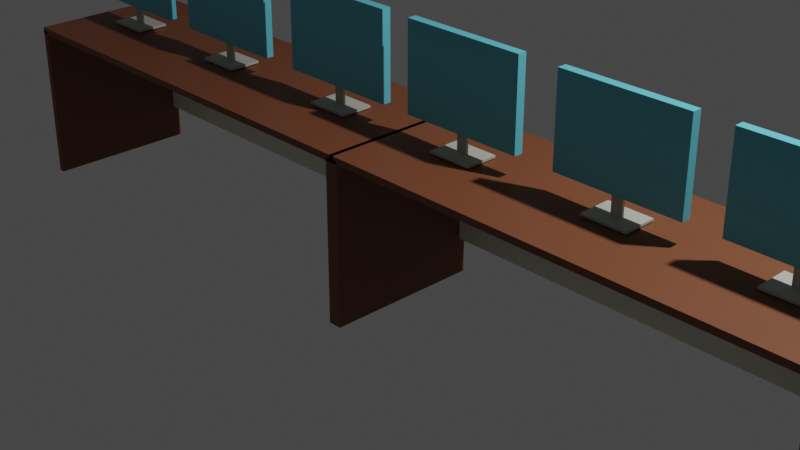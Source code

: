 # Source: computer_table2.blend  (saved by Blender 3.3.6; exported with 4.5.12 LTS)
import bpy
from mathutils import Matrix  # noqa: F401  (used for matrix-valued properties, if any)

bpy.ops.wm.read_factory_settings(use_empty=True)
scene = bpy.context.scene
scene.name = 'Scene'

# ---- collections
col_collection = bpy.data.collections.new('Collection'); scene.collection.children.link(col_collection)

# ---- materials (node trees are filled in below, after node groups)
mat_material_001 = bpy.data.materials.new('Material.001')
mat_material_001.use_transparent_shadow = False
mat_material_002 = bpy.data.materials.new('Material.002')
mat_material_002.use_transparent_shadow = False
mat_material_003 = bpy.data.materials.new('Material.003')
mat_material_003.use_transparent_shadow = False
mat_material = bpy.data.materials.new('Material')
mat_material.alpha_threshold = 0.0
mat_material.use_transparent_shadow = False
mat_material.roughness = 0.5
mat_material.line_color = (0.0, 0.0, 0.0, 1.0)
mat_material_004 = bpy.data.materials.new('Material.004')
mat_material_004.use_transparent_shadow = False
mat_material_005 = bpy.data.materials.new('Material.005')
mat_material_005.use_transparent_shadow = False
mat_material_006 = bpy.data.materials.new('Material.006')
mat_material_006.use_transparent_shadow = False
mat_material_007 = bpy.data.materials.new('Material.007')
mat_material_007.use_transparent_shadow = False
mat_material_008 = bpy.data.materials.new('Material.008')
mat_material_008.alpha_threshold = 0.0
mat_material_008.use_transparent_shadow = False
mat_material_008.roughness = 0.5
mat_material_008.line_color = (0.0, 0.0, 0.0, 1.0)
mat_material_009 = bpy.data.materials.new('Material.009')
mat_material_009.use_transparent_shadow = False
mat_material_010 = bpy.data.materials.new('Material.010')
mat_material_010.use_transparent_shadow = False
mat_material_011 = bpy.data.materials.new('Material.011')
mat_material_011.alpha_threshold = 0.0
mat_material_011.use_transparent_shadow = False
mat_material_011.roughness = 0.5
mat_material_011.line_color = (0.0, 0.0, 0.0, 1.0)
mat_material_012 = bpy.data.materials.new('Material.012')
mat_material_012.use_transparent_shadow = False
mat_material_013 = bpy.data.materials.new('Material.013')
mat_material_013.use_transparent_shadow = False
mat_material_014 = bpy.data.materials.new('Material.014')
mat_material_014.alpha_threshold = 0.0
mat_material_014.use_transparent_shadow = False
mat_material_014.roughness = 0.5
mat_material_014.line_color = (0.0, 0.0, 0.0, 1.0)
mat_material_015 = bpy.data.materials.new('Material.015')
mat_material_015.use_transparent_shadow = False
mat_material_016 = bpy.data.materials.new('Material.016')
mat_material_016.use_transparent_shadow = False

# ---- material node trees
mat_material_001.use_nodes = True; mat_material_001.node_tree.nodes.clear()
_N = mat_material_001.node_tree.nodes; _L = mat_material_001.node_tree.links
n0 = _N.new('ShaderNodeBsdfPrincipled'); n0.name = 'Principled BSDF'; n0.location = (101, 431)
n0.distribution = 'GGX'
n0.subsurface_method = 'RANDOM_WALK_SKIN'
n0.inputs[0].default_value = (0.2019, 0.06558, 0.02801, 1.0)
n0.inputs[3].default_value = 1.45
n0.inputs[27].default_value = (0.0, 0.0, 0.0, 1.0)
n0.inputs[28].default_value = 1.0
n1 = _N.new('ShaderNodeOutputMaterial'); n1.name = 'Material Output'; n1.location = (391, 431)
_L.new(n0.outputs[0], n1.inputs[0])
n1.is_active_output = True
mat_material_002.use_nodes = True; mat_material_002.node_tree.nodes.clear()
_N = mat_material_002.node_tree.nodes; _L = mat_material_002.node_tree.links
n0 = _N.new('ShaderNodeBsdfPrincipled'); n0.name = 'Principled BSDF'; n0.location = (10, 300)
n0.distribution = 'GGX'
n0.subsurface_method = 'RANDOM_WALK_SKIN'
n0.inputs[0].default_value = (0.8, 0.7779, 0.6541, 1.0)
n0.inputs[3].default_value = 1.45
n0.inputs[27].default_value = (0.0, 0.0, 0.0, 1.0)
n0.inputs[28].default_value = 1.0
n1 = _N.new('ShaderNodeOutputMaterial'); n1.name = 'Material Output'; n1.location = (300, 300)
_L.new(n0.outputs[0], n1.inputs[0])
n1.is_active_output = True
mat_material_003.use_nodes = True; mat_material_003.node_tree.nodes.clear()
_N = mat_material_003.node_tree.nodes; _L = mat_material_003.node_tree.links
n0 = _N.new('ShaderNodeBsdfPrincipled'); n0.name = 'Principled BSDF'; n0.location = (10, 300)
n0.distribution = 'GGX'
n0.subsurface_method = 'RANDOM_WALK_SKIN'
n0.inputs[0].default_value = (0.5032, 0.5071, 0.4421, 1.0)
n0.inputs[3].default_value = 1.45
n0.inputs[27].default_value = (0.0, 0.0, 0.0, 1.0)
n0.inputs[28].default_value = 1.0
n1 = _N.new('ShaderNodeOutputMaterial'); n1.name = 'Material Output'; n1.location = (300, 300)
_L.new(n0.outputs[0], n1.inputs[0])
n1.is_active_output = True
mat_material.use_nodes = True; mat_material.node_tree.nodes.clear()
_N = mat_material.node_tree.nodes; _L = mat_material.node_tree.links
n0 = _N.new('ShaderNodeOutputMaterial'); n0.name = 'Material Output'; n0.location = (300, 300)
n1 = _N.new('ShaderNodeBsdfPrincipled'); n1.name = 'Principled BSDF'; n1.location = (10, 300)
n1.distribution = 'GGX'
n1.subsurface_method = 'RANDOM_WALK_SKIN'
n1.inputs[0].default_value = (0.1135, 0.5362, 0.6619, 1.0)
n1.inputs[3].default_value = 1.45
n1.inputs[27].default_value = (0.0, 0.0, 0.0, 1.0)
n1.inputs[28].default_value = 1.0
_L.new(n1.outputs[0], n0.inputs[0])
n0.is_active_output = True
mat_material_004.use_nodes = True; mat_material_004.node_tree.nodes.clear()
_N = mat_material_004.node_tree.nodes; _L = mat_material_004.node_tree.links
n0 = _N.new('ShaderNodeBsdfPrincipled'); n0.name = 'Principled BSDF'; n0.location = (101, 431)
n0.distribution = 'GGX'
n0.subsurface_method = 'RANDOM_WALK_SKIN'
n0.inputs[0].default_value = (0.2019, 0.06558, 0.02801, 1.0)
n0.inputs[3].default_value = 1.45
n0.inputs[27].default_value = (0.0, 0.0, 0.0, 1.0)
n0.inputs[28].default_value = 1.0
n1 = _N.new('ShaderNodeOutputMaterial'); n1.name = 'Material Output'; n1.location = (391, 431)
_L.new(n0.outputs[0], n1.inputs[0])
n1.is_active_output = True
mat_material_005.use_nodes = True; mat_material_005.node_tree.nodes.clear()
_N = mat_material_005.node_tree.nodes; _L = mat_material_005.node_tree.links
n0 = _N.new('ShaderNodeBsdfPrincipled'); n0.name = 'Principled BSDF'; n0.location = (10, 300)
n0.distribution = 'GGX'
n0.subsurface_method = 'RANDOM_WALK_SKIN'
n0.inputs[0].default_value = (0.8, 0.7779, 0.6541, 1.0)
n0.inputs[3].default_value = 1.45
n0.inputs[27].default_value = (0.0, 0.0, 0.0, 1.0)
n0.inputs[28].default_value = 1.0
n1 = _N.new('ShaderNodeOutputMaterial'); n1.name = 'Material Output'; n1.location = (300, 300)
_L.new(n0.outputs[0], n1.inputs[0])
n1.is_active_output = True
mat_material_006.use_nodes = True; mat_material_006.node_tree.nodes.clear()
_N = mat_material_006.node_tree.nodes; _L = mat_material_006.node_tree.links
n0 = _N.new('ShaderNodeBsdfPrincipled'); n0.name = 'Principled BSDF'; n0.location = (101, 431)
n0.distribution = 'GGX'
n0.subsurface_method = 'RANDOM_WALK_SKIN'
n0.inputs[0].default_value = (0.2019, 0.06558, 0.02801, 1.0)
n0.inputs[3].default_value = 1.45
n0.inputs[27].default_value = (0.0, 0.0, 0.0, 1.0)
n0.inputs[28].default_value = 1.0
n1 = _N.new('ShaderNodeOutputMaterial'); n1.name = 'Material Output'; n1.location = (391, 431)
_L.new(n0.outputs[0], n1.inputs[0])
n1.is_active_output = True
mat_material_007.use_nodes = True; mat_material_007.node_tree.nodes.clear()
_N = mat_material_007.node_tree.nodes; _L = mat_material_007.node_tree.links
n0 = _N.new('ShaderNodeBsdfPrincipled'); n0.name = 'Principled BSDF'; n0.location = (101, 431)
n0.distribution = 'GGX'
n0.subsurface_method = 'RANDOM_WALK_SKIN'
n0.inputs[0].default_value = (0.2019, 0.06558, 0.02801, 1.0)
n0.inputs[3].default_value = 1.45
n0.inputs[27].default_value = (0.0, 0.0, 0.0, 1.0)
n0.inputs[28].default_value = 1.0
n1 = _N.new('ShaderNodeOutputMaterial'); n1.name = 'Material Output'; n1.location = (391, 431)
_L.new(n0.outputs[0], n1.inputs[0])
n1.is_active_output = True
mat_material_008.use_nodes = True; mat_material_008.node_tree.nodes.clear()
_N = mat_material_008.node_tree.nodes; _L = mat_material_008.node_tree.links
n0 = _N.new('ShaderNodeOutputMaterial'); n0.name = 'Material Output'; n0.location = (300, 300)
n1 = _N.new('ShaderNodeBsdfPrincipled'); n1.name = 'Principled BSDF'; n1.location = (10, 300)
n1.distribution = 'GGX'
n1.subsurface_method = 'RANDOM_WALK_SKIN'
n1.inputs[0].default_value = (0.1135, 0.5362, 0.6619, 1.0)
n1.inputs[3].default_value = 1.45
n1.inputs[27].default_value = (0.0, 0.0, 0.0, 1.0)
n1.inputs[28].default_value = 1.0
_L.new(n1.outputs[0], n0.inputs[0])
n0.is_active_output = True
mat_material_009.use_nodes = True; mat_material_009.node_tree.nodes.clear()
_N = mat_material_009.node_tree.nodes; _L = mat_material_009.node_tree.links
n0 = _N.new('ShaderNodeBsdfPrincipled'); n0.name = 'Principled BSDF'; n0.location = (10, 300)
n0.distribution = 'GGX'
n0.subsurface_method = 'RANDOM_WALK_SKIN'
n0.inputs[0].default_value = (0.5032, 0.5071, 0.4421, 1.0)
n0.inputs[3].default_value = 1.45
n0.inputs[27].default_value = (0.0, 0.0, 0.0, 1.0)
n0.inputs[28].default_value = 1.0
n1 = _N.new('ShaderNodeOutputMaterial'); n1.name = 'Material Output'; n1.location = (300, 300)
_L.new(n0.outputs[0], n1.inputs[0])
n1.is_active_output = True
mat_material_010.use_nodes = True; mat_material_010.node_tree.nodes.clear()
_N = mat_material_010.node_tree.nodes; _L = mat_material_010.node_tree.links
n0 = _N.new('ShaderNodeBsdfPrincipled'); n0.name = 'Principled BSDF'; n0.location = (10, 300)
n0.distribution = 'GGX'
n0.subsurface_method = 'RANDOM_WALK_SKIN'
n0.inputs[0].default_value = (0.5032, 0.5071, 0.4421, 1.0)
n0.inputs[3].default_value = 1.45
n0.inputs[27].default_value = (0.0, 0.0, 0.0, 1.0)
n0.inputs[28].default_value = 1.0
n1 = _N.new('ShaderNodeOutputMaterial'); n1.name = 'Material Output'; n1.location = (300, 300)
_L.new(n0.outputs[0], n1.inputs[0])
n1.is_active_output = True
mat_material_011.use_nodes = True; mat_material_011.node_tree.nodes.clear()
_N = mat_material_011.node_tree.nodes; _L = mat_material_011.node_tree.links
n0 = _N.new('ShaderNodeOutputMaterial'); n0.name = 'Material Output'; n0.location = (300, 300)
n1 = _N.new('ShaderNodeBsdfPrincipled'); n1.name = 'Principled BSDF'; n1.location = (10, 300)
n1.distribution = 'GGX'
n1.subsurface_method = 'RANDOM_WALK_SKIN'
n1.inputs[0].default_value = (0.1135, 0.5362, 0.6619, 1.0)
n1.inputs[3].default_value = 1.45
n1.inputs[27].default_value = (0.0, 0.0, 0.0, 1.0)
n1.inputs[28].default_value = 1.0
_L.new(n1.outputs[0], n0.inputs[0])
n0.is_active_output = True
mat_material_012.use_nodes = True; mat_material_012.node_tree.nodes.clear()
_N = mat_material_012.node_tree.nodes; _L = mat_material_012.node_tree.links
n0 = _N.new('ShaderNodeBsdfPrincipled'); n0.name = 'Principled BSDF'; n0.location = (10, 300)
n0.distribution = 'GGX'
n0.subsurface_method = 'RANDOM_WALK_SKIN'
n0.inputs[0].default_value = (0.5032, 0.5071, 0.4421, 1.0)
n0.inputs[3].default_value = 1.45
n0.inputs[27].default_value = (0.0, 0.0, 0.0, 1.0)
n0.inputs[28].default_value = 1.0
n1 = _N.new('ShaderNodeOutputMaterial'); n1.name = 'Material Output'; n1.location = (300, 300)
_L.new(n0.outputs[0], n1.inputs[0])
n1.is_active_output = True
mat_material_013.use_nodes = True; mat_material_013.node_tree.nodes.clear()
_N = mat_material_013.node_tree.nodes; _L = mat_material_013.node_tree.links
n0 = _N.new('ShaderNodeBsdfPrincipled'); n0.name = 'Principled BSDF'; n0.location = (10, 300)
n0.distribution = 'GGX'
n0.subsurface_method = 'RANDOM_WALK_SKIN'
n0.inputs[0].default_value = (0.5032, 0.5071, 0.4421, 1.0)
n0.inputs[3].default_value = 1.45
n0.inputs[27].default_value = (0.0, 0.0, 0.0, 1.0)
n0.inputs[28].default_value = 1.0
n1 = _N.new('ShaderNodeOutputMaterial'); n1.name = 'Material Output'; n1.location = (300, 300)
_L.new(n0.outputs[0], n1.inputs[0])
n1.is_active_output = True
mat_material_014.use_nodes = True; mat_material_014.node_tree.nodes.clear()
_N = mat_material_014.node_tree.nodes; _L = mat_material_014.node_tree.links
n0 = _N.new('ShaderNodeOutputMaterial'); n0.name = 'Material Output'; n0.location = (300, 300)
n1 = _N.new('ShaderNodeBsdfPrincipled'); n1.name = 'Principled BSDF'; n1.location = (10, 300)
n1.distribution = 'GGX'
n1.subsurface_method = 'RANDOM_WALK_SKIN'
n1.inputs[0].default_value = (0.1135, 0.5362, 0.6619, 1.0)
n1.inputs[3].default_value = 1.45
n1.inputs[27].default_value = (0.0, 0.0, 0.0, 1.0)
n1.inputs[28].default_value = 1.0
_L.new(n1.outputs[0], n0.inputs[0])
n0.is_active_output = True
mat_material_015.use_nodes = True; mat_material_015.node_tree.nodes.clear()
_N = mat_material_015.node_tree.nodes; _L = mat_material_015.node_tree.links
n0 = _N.new('ShaderNodeBsdfPrincipled'); n0.name = 'Principled BSDF'; n0.location = (10, 300)
n0.distribution = 'GGX'
n0.subsurface_method = 'RANDOM_WALK_SKIN'
n0.inputs[0].default_value = (0.5032, 0.5071, 0.4421, 1.0)
n0.inputs[3].default_value = 1.45
n0.inputs[27].default_value = (0.0, 0.0, 0.0, 1.0)
n0.inputs[28].default_value = 1.0
n1 = _N.new('ShaderNodeOutputMaterial'); n1.name = 'Material Output'; n1.location = (300, 300)
_L.new(n0.outputs[0], n1.inputs[0])
n1.is_active_output = True
mat_material_016.use_nodes = True; mat_material_016.node_tree.nodes.clear()
_N = mat_material_016.node_tree.nodes; _L = mat_material_016.node_tree.links
n0 = _N.new('ShaderNodeBsdfPrincipled'); n0.name = 'Principled BSDF'; n0.location = (10, 300)
n0.distribution = 'GGX'
n0.subsurface_method = 'RANDOM_WALK_SKIN'
n0.inputs[0].default_value = (0.5032, 0.5071, 0.4421, 1.0)
n0.inputs[3].default_value = 1.45
n0.inputs[27].default_value = (0.0, 0.0, 0.0, 1.0)
n0.inputs[28].default_value = 1.0
n1 = _N.new('ShaderNodeOutputMaterial'); n1.name = 'Material Output'; n1.location = (300, 300)
_L.new(n0.outputs[0], n1.inputs[0])
n1.is_active_output = True

# ---- world
world_world = bpy.data.worlds.new('World'); scene.world = world_world
world_world.use_nodes = True; world_world.node_tree.nodes.clear()
_N = world_world.node_tree.nodes; _L = world_world.node_tree.links
n0 = _N.new('ShaderNodeOutputWorld'); n0.name = 'World Output'; n0.location = (300, 300)
n1 = _N.new('ShaderNodeBackground'); n1.name = 'Background'; n1.location = (10, 300)
n1.inputs[0].default_value = (0.05088, 0.05088, 0.05088, 1.0)
_L.new(n1.outputs[0], n0.inputs[0])
n0.is_active_output = True
world_world.color = (0.05088, 0.05088, 0.05088)
world_world.use_sun_shadow = False
world_world.sun_shadow_jitter_overblur = 0.0

# ---- cameras
cam_camera = bpy.data.cameras.new('Camera')
cam_camera.clip_end = 100.0
cam_camera.lens = 62.25
cam_camera.ortho_scale = 7.314

# ---- lights
light_light = bpy.data.lights.new('Light', 'POINT')
light_light.transmission_factor = 0.0
light_light.energy = 1000.0
light_light.shadow_soft_size = 0.1
light_light.shadow_maximum_resolution = 0.006
light_light.use_absolute_resolution = True

# ---- meshes
me_cube_001 = bpy.data.meshes.new('Cube.001')
me_cube_001.from_pydata([(-1.0, -1.0, -1.0), (-1.0, -1.0, 1.0), (-1.0, 1.0, -1.0), (-1.0, 1.0, 1.0), (1.0, -1.0, -1.0), (1.0, -1.0, 1.0), (1.0, 1.0, -1.0), (1.0, 1.0, 1.0)], [], [(0, 1, 3, 2), (2, 3, 7, 6), (6, 7, 5, 4), (4, 5, 1, 0), (2, 6, 4, 0), (7, 3, 1, 5)])
_uv = me_cube_001.uv_layers.new(name='UVMap')
_uv.uv.foreach_set('vector', [0.375, 0.0, 0.625, 0.0, 0.625, 0.25, 0.375, 0.25, 0.375, 0.25, 0.625, 0.25, 0.625, 0.5, 0.375, 0.5, 0.375, 0.5, 0.625, 0.5, 0.625, 0.75, 0.375, 0.75, 0.375, 0.75, 0.625, 0.75, 0.625, 1.0, 0.375, 1.0, 0.125, 0.5, 0.375, 0.5, 0.375, 0.75, 0.125, 0.75, 0.625, 0.5, 0.875, 0.5, 0.875, 0.75, 0.625, 0.75])
_ca = me_cube_001.color_attributes.new('Color', 'FLOAT_COLOR', 'POINT')
_ca.data.foreach_set('color', [0.0, 0.0, 0.0, 1.0, 0.0, 0.0, 0.0, 1.0, 0.0, 0.0, 0.0, 1.0, 0.0, 0.0, 0.0, 1.0, 0.0, 0.0, 0.0, 1.0, 0.0, 0.0, 0.0, 1.0, 0.0, 0.0, 0.0, 1.0, 0.0, 0.0, 0.0, 1.0])
me_cube_001.materials.append(mat_material_001)
me_cube_001.update()
me_cube_002 = bpy.data.meshes.new('Cube.002')
me_cube_002.from_pydata([(-1.0, -1.0, -1.0), (-1.0, -1.0, 1.0), (-1.0, 1.0, -1.0), (-1.0, 1.0, 1.0), (1.0, -1.0, -1.0), (1.0, -1.0, 1.0), (1.0, 1.0, -1.0), (1.0, 1.0, 1.0)], [], [(0, 1, 3, 2), (2, 3, 7, 6), (6, 7, 5, 4), (4, 5, 1, 0), (2, 6, 4, 0), (7, 3, 1, 5)])
_uv = me_cube_002.uv_layers.new(name='UVMap')
_uv.uv.foreach_set('vector', [0.375, 0.0, 0.625, 0.0, 0.625, 0.25, 0.375, 0.25, 0.375, 0.25, 0.625, 0.25, 0.625, 0.5, 0.375, 0.5, 0.375, 0.5, 0.625, 0.5, 0.625, 0.75, 0.375, 0.75, 0.375, 0.75, 0.625, 0.75, 0.625, 1.0, 0.375, 1.0, 0.125, 0.5, 0.375, 0.5, 0.375, 0.75, 0.125, 0.75, 0.625, 0.5, 0.875, 0.5, 0.875, 0.75, 0.625, 0.75])
me_cube_002.materials.append(mat_material_001)
me_cube_002.update()
me_cube_003 = bpy.data.meshes.new('Cube.003')
me_cube_003.from_pydata([(-1.0, -1.0, -1.0), (-1.0, -1.0, 1.0), (-1.0, 1.0, -1.0), (-1.0, 1.0, 1.0), (1.0, -1.0, -1.0), (1.0, -1.0, 1.0), (1.0, 1.0, -1.0), (1.0, 1.0, 1.0)], [], [(0, 1, 3, 2), (2, 3, 7, 6), (6, 7, 5, 4), (4, 5, 1, 0), (2, 6, 4, 0), (7, 3, 1, 5)])
_uv = me_cube_003.uv_layers.new(name='UVMap')
_uv.uv.foreach_set('vector', [0.375, 0.0, 0.625, 0.0, 0.625, 0.25, 0.375, 0.25, 0.375, 0.25, 0.625, 0.25, 0.625, 0.5, 0.375, 0.5, 0.375, 0.5, 0.625, 0.5, 0.625, 0.75, 0.375, 0.75, 0.375, 0.75, 0.625, 0.75, 0.625, 1.0, 0.375, 1.0, 0.125, 0.5, 0.375, 0.5, 0.375, 0.75, 0.125, 0.75, 0.625, 0.5, 0.875, 0.5, 0.875, 0.75, 0.625, 0.75])
me_cube_003.materials.append(mat_material_001)
me_cube_003.update()
me_cube_004 = bpy.data.meshes.new('Cube.004')
me_cube_004.from_pydata([(-1.0, -1.0, -1.0), (-1.0, -1.0, 1.0), (-1.0, 1.0, -1.0), (-1.0, 1.0, 1.0), (1.0, -1.0, -1.0), (1.0, -1.0, 1.0), (1.0, 1.0, -1.0), (1.0, 1.0, 1.0)], [], [(0, 1, 3, 2), (2, 3, 7, 6), (6, 7, 5, 4), (4, 5, 1, 0), (2, 6, 4, 0), (7, 3, 1, 5)])
_uv = me_cube_004.uv_layers.new(name='UVMap')
_uv.uv.foreach_set('vector', [0.375, 0.0, 0.625, 0.0, 0.625, 0.25, 0.375, 0.25, 0.375, 0.25, 0.625, 0.25, 0.625, 0.5, 0.375, 0.5, 0.375, 0.5, 0.625, 0.5, 0.625, 0.75, 0.375, 0.75, 0.375, 0.75, 0.625, 0.75, 0.625, 1.0, 0.375, 1.0, 0.125, 0.5, 0.375, 0.5, 0.375, 0.75, 0.125, 0.75, 0.625, 0.5, 0.875, 0.5, 0.875, 0.75, 0.625, 0.75])
me_cube_004.materials.append(mat_material_002)
me_cube_004.update()
me_cube = bpy.data.meshes.new('Cube')
me_cube.from_pydata([(-1.0, -1.0, -1.0), (-1.0, -1.0, 1.0), (-1.0, 1.0, -1.0), (-1.0, 1.0, 1.0), (1.0, -1.0, -1.0), (1.0, -1.0, 1.0), (1.0, 1.0, -1.0), (1.0, 1.0, 1.0)], [], [(0, 1, 3, 2), (2, 3, 7, 6), (6, 7, 5, 4), (4, 5, 1, 0), (2, 6, 4, 0), (7, 3, 1, 5)])
_uv = me_cube.uv_layers.new(name='UVMap')
_uv.uv.foreach_set('vector', [0.375, 0.0, 0.625, 0.0, 0.625, 0.25, 0.375, 0.25, 0.375, 0.25, 0.625, 0.25, 0.625, 0.5, 0.375, 0.5, 0.375, 0.5, 0.625, 0.5, 0.625, 0.75, 0.375, 0.75, 0.375, 0.75, 0.625, 0.75, 0.625, 1.0, 0.375, 1.0, 0.125, 0.5, 0.375, 0.5, 0.375, 0.75, 0.125, 0.75, 0.625, 0.5, 0.875, 0.5, 0.875, 0.75, 0.625, 0.75])
me_cube.materials.append(mat_material_003)
me_cube.update()
me_cube_005 = bpy.data.meshes.new('Cube.005')
me_cube_005.from_pydata([(-1.0, -1.0, -1.0), (-1.0, -1.0, 1.0), (-1.0, 1.0, -1.0), (-1.0, 1.0, 1.0), (1.0, -1.0, -1.0), (1.0, -1.0, 1.0), (1.0, 1.0, -1.0), (1.0, 1.0, 1.0)], [], [(0, 1, 3, 2), (2, 3, 7, 6), (6, 7, 5, 4), (4, 5, 1, 0), (2, 6, 4, 0), (7, 3, 1, 5)])
_uv = me_cube_005.uv_layers.new(name='UVMap')
_uv.uv.foreach_set('vector', [0.375, 0.0, 0.625, 0.0, 0.625, 0.25, 0.375, 0.25, 0.375, 0.25, 0.625, 0.25, 0.625, 0.5, 0.375, 0.5, 0.375, 0.5, 0.625, 0.5, 0.625, 0.75, 0.375, 0.75, 0.375, 0.75, 0.625, 0.75, 0.625, 1.0, 0.375, 1.0, 0.125, 0.5, 0.375, 0.5, 0.375, 0.75, 0.125, 0.75, 0.625, 0.5, 0.875, 0.5, 0.875, 0.75, 0.625, 0.75])
me_cube_005.materials.append(mat_material_003)
me_cube_005.update()
me_cube_006 = bpy.data.meshes.new('Cube.006')
me_cube_006.from_pydata([(-1.0, -1.0, -1.0), (-1.0, -1.0, 1.0), (-1.0, 1.0, -1.0), (-1.0, 1.0, 1.0), (1.0, -1.0, -1.0), (1.0, -1.0, 1.0), (1.0, 1.0, -1.0), (1.0, 1.0, 1.0)], [], [(0, 1, 3, 2), (2, 3, 7, 6), (6, 7, 5, 4), (4, 5, 1, 0), (2, 6, 4, 0), (7, 3, 1, 5)])
_uv = me_cube_006.uv_layers.new(name='UVMap')
_uv.uv.foreach_set('vector', [0.375, 0.0, 0.625, 0.0, 0.625, 0.25, 0.375, 0.25, 0.375, 0.25, 0.625, 0.25, 0.625, 0.5, 0.375, 0.5, 0.375, 0.5, 0.625, 0.5, 0.625, 0.75, 0.375, 0.75, 0.375, 0.75, 0.625, 0.75, 0.625, 1.0, 0.375, 1.0, 0.125, 0.5, 0.375, 0.5, 0.375, 0.75, 0.125, 0.75, 0.625, 0.5, 0.875, 0.5, 0.875, 0.75, 0.625, 0.75])
me_cube_006.materials.append(mat_material)
me_cube_006.update()
me_cube_007 = bpy.data.meshes.new('Cube.007')
me_cube_007.from_pydata([(-1.0, -1.0, -1.0), (-1.0, -1.0, 1.0), (-1.0, 1.0, -1.0), (-1.0, 1.0, 1.0), (1.0, -1.0, -1.0), (1.0, -1.0, 1.0), (1.0, 1.0, -1.0), (1.0, 1.0, 1.0)], [], [(0, 1, 3, 2), (2, 3, 7, 6), (6, 7, 5, 4), (4, 5, 1, 0), (2, 6, 4, 0), (7, 3, 1, 5)])
_uv = me_cube_007.uv_layers.new(name='UVMap')
_uv.uv.foreach_set('vector', [0.375, 0.0, 0.625, 0.0, 0.625, 0.25, 0.375, 0.25, 0.375, 0.25, 0.625, 0.25, 0.625, 0.5, 0.375, 0.5, 0.375, 0.5, 0.625, 0.5, 0.625, 0.75, 0.375, 0.75, 0.375, 0.75, 0.625, 0.75, 0.625, 1.0, 0.375, 1.0, 0.125, 0.5, 0.375, 0.5, 0.375, 0.75, 0.125, 0.75, 0.625, 0.5, 0.875, 0.5, 0.875, 0.75, 0.625, 0.75])
me_cube_007.materials.append(mat_material_003)
me_cube_007.update()
me_cube_008 = bpy.data.meshes.new('Cube.008')
me_cube_008.from_pydata([(-1.0, -1.0, -1.0), (-1.0, -1.0, 1.0), (-1.0, 1.0, -1.0), (-1.0, 1.0, 1.0), (1.0, -1.0, -1.0), (1.0, -1.0, 1.0), (1.0, 1.0, -1.0), (1.0, 1.0, 1.0)], [], [(0, 1, 3, 2), (2, 3, 7, 6), (6, 7, 5, 4), (4, 5, 1, 0), (2, 6, 4, 0), (7, 3, 1, 5)])
_uv = me_cube_008.uv_layers.new(name='UVMap')
_uv.uv.foreach_set('vector', [0.375, 0.0, 0.625, 0.0, 0.625, 0.25, 0.375, 0.25, 0.375, 0.25, 0.625, 0.25, 0.625, 0.5, 0.375, 0.5, 0.375, 0.5, 0.625, 0.5, 0.625, 0.75, 0.375, 0.75, 0.375, 0.75, 0.625, 0.75, 0.625, 1.0, 0.375, 1.0, 0.125, 0.5, 0.375, 0.5, 0.375, 0.75, 0.125, 0.75, 0.625, 0.5, 0.875, 0.5, 0.875, 0.75, 0.625, 0.75])
me_cube_008.materials.append(mat_material_003)
me_cube_008.update()
me_cube_009 = bpy.data.meshes.new('Cube.009')
me_cube_009.from_pydata([(-1.0, -1.0, -1.0), (-1.0, -1.0, 1.0), (-1.0, 1.0, -1.0), (-1.0, 1.0, 1.0), (1.0, -1.0, -1.0), (1.0, -1.0, 1.0), (1.0, 1.0, -1.0), (1.0, 1.0, 1.0)], [], [(0, 1, 3, 2), (2, 3, 7, 6), (6, 7, 5, 4), (4, 5, 1, 0), (2, 6, 4, 0), (7, 3, 1, 5)])
_uv = me_cube_009.uv_layers.new(name='UVMap')
_uv.uv.foreach_set('vector', [0.375, 0.0, 0.625, 0.0, 0.625, 0.25, 0.375, 0.25, 0.375, 0.25, 0.625, 0.25, 0.625, 0.5, 0.375, 0.5, 0.375, 0.5, 0.625, 0.5, 0.625, 0.75, 0.375, 0.75, 0.375, 0.75, 0.625, 0.75, 0.625, 1.0, 0.375, 1.0, 0.125, 0.5, 0.375, 0.5, 0.375, 0.75, 0.125, 0.75, 0.625, 0.5, 0.875, 0.5, 0.875, 0.75, 0.625, 0.75])
me_cube_009.materials.append(mat_material)
me_cube_009.update()
me_cube_010 = bpy.data.meshes.new('Cube.010')
me_cube_010.from_pydata([(-1.0, -1.0, -1.0), (-1.0, -1.0, 1.0), (-1.0, 1.0, -1.0), (-1.0, 1.0, 1.0), (1.0, -1.0, -1.0), (1.0, -1.0, 1.0), (1.0, 1.0, -1.0), (1.0, 1.0, 1.0)], [], [(0, 1, 3, 2), (2, 3, 7, 6), (6, 7, 5, 4), (4, 5, 1, 0), (2, 6, 4, 0), (7, 3, 1, 5)])
_uv = me_cube_010.uv_layers.new(name='UVMap')
_uv.uv.foreach_set('vector', [0.375, 0.0, 0.625, 0.0, 0.625, 0.25, 0.375, 0.25, 0.375, 0.25, 0.625, 0.25, 0.625, 0.5, 0.375, 0.5, 0.375, 0.5, 0.625, 0.5, 0.625, 0.75, 0.375, 0.75, 0.375, 0.75, 0.625, 0.75, 0.625, 1.0, 0.375, 1.0, 0.125, 0.5, 0.375, 0.5, 0.375, 0.75, 0.125, 0.75, 0.625, 0.5, 0.875, 0.5, 0.875, 0.75, 0.625, 0.75])
me_cube_010.materials.append(mat_material_003)
me_cube_010.update()
me_cube_011 = bpy.data.meshes.new('Cube.011')
me_cube_011.from_pydata([(-1.0, -1.0, -1.0), (-1.0, -1.0, 1.0), (-1.0, 1.0, -1.0), (-1.0, 1.0, 1.0), (1.0, -1.0, -1.0), (1.0, -1.0, 1.0), (1.0, 1.0, -1.0), (1.0, 1.0, 1.0)], [], [(0, 1, 3, 2), (2, 3, 7, 6), (6, 7, 5, 4), (4, 5, 1, 0), (2, 6, 4, 0), (7, 3, 1, 5)])
_uv = me_cube_011.uv_layers.new(name='UVMap')
_uv.uv.foreach_set('vector', [0.375, 0.0, 0.625, 0.0, 0.625, 0.25, 0.375, 0.25, 0.375, 0.25, 0.625, 0.25, 0.625, 0.5, 0.375, 0.5, 0.375, 0.5, 0.625, 0.5, 0.625, 0.75, 0.375, 0.75, 0.375, 0.75, 0.625, 0.75, 0.625, 1.0, 0.375, 1.0, 0.125, 0.5, 0.375, 0.5, 0.375, 0.75, 0.125, 0.75, 0.625, 0.5, 0.875, 0.5, 0.875, 0.75, 0.625, 0.75])
me_cube_011.materials.append(mat_material_003)
me_cube_011.update()
me_cube_012 = bpy.data.meshes.new('Cube.012')
me_cube_012.from_pydata([(-1.0, -1.0, -1.0), (-1.0, -1.0, 1.0), (-1.0, 1.0, -1.0), (-1.0, 1.0, 1.0), (1.0, -1.0, -1.0), (1.0, -1.0, 1.0), (1.0, 1.0, -1.0), (1.0, 1.0, 1.0)], [], [(0, 1, 3, 2), (2, 3, 7, 6), (6, 7, 5, 4), (4, 5, 1, 0), (2, 6, 4, 0), (7, 3, 1, 5)])
_uv = me_cube_012.uv_layers.new(name='UVMap')
_uv.uv.foreach_set('vector', [0.375, 0.0, 0.625, 0.0, 0.625, 0.25, 0.375, 0.25, 0.375, 0.25, 0.625, 0.25, 0.625, 0.5, 0.375, 0.5, 0.375, 0.5, 0.625, 0.5, 0.625, 0.75, 0.375, 0.75, 0.375, 0.75, 0.625, 0.75, 0.625, 1.0, 0.375, 1.0, 0.125, 0.5, 0.375, 0.5, 0.375, 0.75, 0.125, 0.75, 0.625, 0.5, 0.875, 0.5, 0.875, 0.75, 0.625, 0.75])
me_cube_012.materials.append(mat_material)
me_cube_012.update()
me_cube_013 = bpy.data.meshes.new('Cube.013')
me_cube_013.from_pydata([(-1.0, -1.0, -1.0), (-1.0, -1.0, 1.0), (-1.0, 1.0, -1.0), (-1.0, 1.0, 1.0), (1.0, -1.0, -1.0), (1.0, -1.0, 1.0), (1.0, 1.0, -1.0), (1.0, 1.0, 1.0)], [], [(0, 1, 3, 2), (2, 3, 7, 6), (6, 7, 5, 4), (4, 5, 1, 0), (2, 6, 4, 0), (7, 3, 1, 5)])
_uv = me_cube_013.uv_layers.new(name='UVMap')
_uv.uv.foreach_set('vector', [0.375, 0.0, 0.625, 0.0, 0.625, 0.25, 0.375, 0.25, 0.375, 0.25, 0.625, 0.25, 0.625, 0.5, 0.375, 0.5, 0.375, 0.5, 0.625, 0.5, 0.625, 0.75, 0.375, 0.75, 0.375, 0.75, 0.625, 0.75, 0.625, 1.0, 0.375, 1.0, 0.125, 0.5, 0.375, 0.5, 0.375, 0.75, 0.125, 0.75, 0.625, 0.5, 0.875, 0.5, 0.875, 0.75, 0.625, 0.75])
me_cube_013.materials.append(mat_material_004)
me_cube_013.update()
me_cube_014 = bpy.data.meshes.new('Cube.014')
me_cube_014.from_pydata([(-1.0, -1.0, -1.0), (-1.0, -1.0, 1.0), (-1.0, 1.0, -1.0), (-1.0, 1.0, 1.0), (1.0, -1.0, -1.0), (1.0, -1.0, 1.0), (1.0, 1.0, -1.0), (1.0, 1.0, 1.0)], [], [(0, 1, 3, 2), (2, 3, 7, 6), (6, 7, 5, 4), (4, 5, 1, 0), (2, 6, 4, 0), (7, 3, 1, 5)])
_uv = me_cube_014.uv_layers.new(name='UVMap')
_uv.uv.foreach_set('vector', [0.375, 0.0, 0.625, 0.0, 0.625, 0.25, 0.375, 0.25, 0.375, 0.25, 0.625, 0.25, 0.625, 0.5, 0.375, 0.5, 0.375, 0.5, 0.625, 0.5, 0.625, 0.75, 0.375, 0.75, 0.375, 0.75, 0.625, 0.75, 0.625, 1.0, 0.375, 1.0, 0.125, 0.5, 0.375, 0.5, 0.375, 0.75, 0.125, 0.75, 0.625, 0.5, 0.875, 0.5, 0.875, 0.75, 0.625, 0.75])
me_cube_014.materials.append(mat_material_005)
me_cube_014.update()
me_cube_015 = bpy.data.meshes.new('Cube.015')
me_cube_015.from_pydata([(-1.0, -1.0, -1.0), (-1.0, -1.0, 1.0), (-1.0, 1.0, -1.0), (-1.0, 1.0, 1.0), (1.0, -1.0, -1.0), (1.0, -1.0, 1.0), (1.0, 1.0, -1.0), (1.0, 1.0, 1.0)], [], [(0, 1, 3, 2), (2, 3, 7, 6), (6, 7, 5, 4), (4, 5, 1, 0), (2, 6, 4, 0), (7, 3, 1, 5)])
_uv = me_cube_015.uv_layers.new(name='UVMap')
_uv.uv.foreach_set('vector', [0.375, 0.0, 0.625, 0.0, 0.625, 0.25, 0.375, 0.25, 0.375, 0.25, 0.625, 0.25, 0.625, 0.5, 0.375, 0.5, 0.375, 0.5, 0.625, 0.5, 0.625, 0.75, 0.375, 0.75, 0.375, 0.75, 0.625, 0.75, 0.625, 1.0, 0.375, 1.0, 0.125, 0.5, 0.375, 0.5, 0.375, 0.75, 0.125, 0.75, 0.625, 0.5, 0.875, 0.5, 0.875, 0.75, 0.625, 0.75])
me_cube_015.materials.append(mat_material_006)
me_cube_015.update()
me_cube_016 = bpy.data.meshes.new('Cube.016')
me_cube_016.from_pydata([(-1.0, -1.0, -1.0), (-1.0, -1.0, 1.0), (-1.0, 1.0, -1.0), (-1.0, 1.0, 1.0), (1.0, -1.0, -1.0), (1.0, -1.0, 1.0), (1.0, 1.0, -1.0), (1.0, 1.0, 1.0)], [], [(0, 1, 3, 2), (2, 3, 7, 6), (6, 7, 5, 4), (4, 5, 1, 0), (2, 6, 4, 0), (7, 3, 1, 5)])
_uv = me_cube_016.uv_layers.new(name='UVMap')
_uv.uv.foreach_set('vector', [0.375, 0.0, 0.625, 0.0, 0.625, 0.25, 0.375, 0.25, 0.375, 0.25, 0.625, 0.25, 0.625, 0.5, 0.375, 0.5, 0.375, 0.5, 0.625, 0.5, 0.625, 0.75, 0.375, 0.75, 0.375, 0.75, 0.625, 0.75, 0.625, 1.0, 0.375, 1.0, 0.125, 0.5, 0.375, 0.5, 0.375, 0.75, 0.125, 0.75, 0.625, 0.5, 0.875, 0.5, 0.875, 0.75, 0.625, 0.75])
_ca = me_cube_016.color_attributes.new('Color', 'FLOAT_COLOR', 'POINT')
_ca.data.foreach_set('color', [0.0, 0.0, 0.0, 1.0, 0.0, 0.0, 0.0, 1.0, 0.0, 0.0, 0.0, 1.0, 0.0, 0.0, 0.0, 1.0, 0.0, 0.0, 0.0, 1.0, 0.0, 0.0, 0.0, 1.0, 0.0, 0.0, 0.0, 1.0, 0.0, 0.0, 0.0, 1.0])
me_cube_016.materials.append(mat_material_007)
me_cube_016.update()
me_cube_017 = bpy.data.meshes.new('Cube.017')
me_cube_017.from_pydata([(-1.0, -1.0, -1.0), (-1.0, -1.0, 1.0), (-1.0, 1.0, -1.0), (-1.0, 1.0, 1.0), (1.0, -1.0, -1.0), (1.0, -1.0, 1.0), (1.0, 1.0, -1.0), (1.0, 1.0, 1.0)], [], [(0, 1, 3, 2), (2, 3, 7, 6), (6, 7, 5, 4), (4, 5, 1, 0), (2, 6, 4, 0), (7, 3, 1, 5)])
_uv = me_cube_017.uv_layers.new(name='UVMap')
_uv.uv.foreach_set('vector', [0.375, 0.0, 0.625, 0.0, 0.625, 0.25, 0.375, 0.25, 0.375, 0.25, 0.625, 0.25, 0.625, 0.5, 0.375, 0.5, 0.375, 0.5, 0.625, 0.5, 0.625, 0.75, 0.375, 0.75, 0.375, 0.75, 0.625, 0.75, 0.625, 1.0, 0.375, 1.0, 0.125, 0.5, 0.375, 0.5, 0.375, 0.75, 0.125, 0.75, 0.625, 0.5, 0.875, 0.5, 0.875, 0.75, 0.625, 0.75])
me_cube_017.materials.append(mat_material_008)
me_cube_017.update()
me_cube_018 = bpy.data.meshes.new('Cube.018')
me_cube_018.from_pydata([(-1.0, -1.0, -1.0), (-1.0, -1.0, 1.0), (-1.0, 1.0, -1.0), (-1.0, 1.0, 1.0), (1.0, -1.0, -1.0), (1.0, -1.0, 1.0), (1.0, 1.0, -1.0), (1.0, 1.0, 1.0)], [], [(0, 1, 3, 2), (2, 3, 7, 6), (6, 7, 5, 4), (4, 5, 1, 0), (2, 6, 4, 0), (7, 3, 1, 5)])
_uv = me_cube_018.uv_layers.new(name='UVMap')
_uv.uv.foreach_set('vector', [0.375, 0.0, 0.625, 0.0, 0.625, 0.25, 0.375, 0.25, 0.375, 0.25, 0.625, 0.25, 0.625, 0.5, 0.375, 0.5, 0.375, 0.5, 0.625, 0.5, 0.625, 0.75, 0.375, 0.75, 0.375, 0.75, 0.625, 0.75, 0.625, 1.0, 0.375, 1.0, 0.125, 0.5, 0.375, 0.5, 0.375, 0.75, 0.125, 0.75, 0.625, 0.5, 0.875, 0.5, 0.875, 0.75, 0.625, 0.75])
me_cube_018.materials.append(mat_material_009)
me_cube_018.update()
me_cube_019 = bpy.data.meshes.new('Cube.019')
me_cube_019.from_pydata([(-1.0, -1.0, -1.0), (-1.0, -1.0, 1.0), (-1.0, 1.0, -1.0), (-1.0, 1.0, 1.0), (1.0, -1.0, -1.0), (1.0, -1.0, 1.0), (1.0, 1.0, -1.0), (1.0, 1.0, 1.0)], [], [(0, 1, 3, 2), (2, 3, 7, 6), (6, 7, 5, 4), (4, 5, 1, 0), (2, 6, 4, 0), (7, 3, 1, 5)])
_uv = me_cube_019.uv_layers.new(name='UVMap')
_uv.uv.foreach_set('vector', [0.375, 0.0, 0.625, 0.0, 0.625, 0.25, 0.375, 0.25, 0.375, 0.25, 0.625, 0.25, 0.625, 0.5, 0.375, 0.5, 0.375, 0.5, 0.625, 0.5, 0.625, 0.75, 0.375, 0.75, 0.375, 0.75, 0.625, 0.75, 0.625, 1.0, 0.375, 1.0, 0.125, 0.5, 0.375, 0.5, 0.375, 0.75, 0.125, 0.75, 0.625, 0.5, 0.875, 0.5, 0.875, 0.75, 0.625, 0.75])
me_cube_019.materials.append(mat_material_010)
me_cube_019.update()
me_cube_020 = bpy.data.meshes.new('Cube.020')
me_cube_020.from_pydata([(-1.0, -1.0, -1.0), (-1.0, -1.0, 1.0), (-1.0, 1.0, -1.0), (-1.0, 1.0, 1.0), (1.0, -1.0, -1.0), (1.0, -1.0, 1.0), (1.0, 1.0, -1.0), (1.0, 1.0, 1.0)], [], [(0, 1, 3, 2), (2, 3, 7, 6), (6, 7, 5, 4), (4, 5, 1, 0), (2, 6, 4, 0), (7, 3, 1, 5)])
_uv = me_cube_020.uv_layers.new(name='UVMap')
_uv.uv.foreach_set('vector', [0.375, 0.0, 0.625, 0.0, 0.625, 0.25, 0.375, 0.25, 0.375, 0.25, 0.625, 0.25, 0.625, 0.5, 0.375, 0.5, 0.375, 0.5, 0.625, 0.5, 0.625, 0.75, 0.375, 0.75, 0.375, 0.75, 0.625, 0.75, 0.625, 1.0, 0.375, 1.0, 0.125, 0.5, 0.375, 0.5, 0.375, 0.75, 0.125, 0.75, 0.625, 0.5, 0.875, 0.5, 0.875, 0.75, 0.625, 0.75])
me_cube_020.materials.append(mat_material_011)
me_cube_020.update()
me_cube_021 = bpy.data.meshes.new('Cube.021')
me_cube_021.from_pydata([(-1.0, -1.0, -1.0), (-1.0, -1.0, 1.0), (-1.0, 1.0, -1.0), (-1.0, 1.0, 1.0), (1.0, -1.0, -1.0), (1.0, -1.0, 1.0), (1.0, 1.0, -1.0), (1.0, 1.0, 1.0)], [], [(0, 1, 3, 2), (2, 3, 7, 6), (6, 7, 5, 4), (4, 5, 1, 0), (2, 6, 4, 0), (7, 3, 1, 5)])
_uv = me_cube_021.uv_layers.new(name='UVMap')
_uv.uv.foreach_set('vector', [0.375, 0.0, 0.625, 0.0, 0.625, 0.25, 0.375, 0.25, 0.375, 0.25, 0.625, 0.25, 0.625, 0.5, 0.375, 0.5, 0.375, 0.5, 0.625, 0.5, 0.625, 0.75, 0.375, 0.75, 0.375, 0.75, 0.625, 0.75, 0.625, 1.0, 0.375, 1.0, 0.125, 0.5, 0.375, 0.5, 0.375, 0.75, 0.125, 0.75, 0.625, 0.5, 0.875, 0.5, 0.875, 0.75, 0.625, 0.75])
me_cube_021.materials.append(mat_material_012)
me_cube_021.update()
me_cube_022 = bpy.data.meshes.new('Cube.022')
me_cube_022.from_pydata([(-1.0, -1.0, -1.0), (-1.0, -1.0, 1.0), (-1.0, 1.0, -1.0), (-1.0, 1.0, 1.0), (1.0, -1.0, -1.0), (1.0, -1.0, 1.0), (1.0, 1.0, -1.0), (1.0, 1.0, 1.0)], [], [(0, 1, 3, 2), (2, 3, 7, 6), (6, 7, 5, 4), (4, 5, 1, 0), (2, 6, 4, 0), (7, 3, 1, 5)])
_uv = me_cube_022.uv_layers.new(name='UVMap')
_uv.uv.foreach_set('vector', [0.375, 0.0, 0.625, 0.0, 0.625, 0.25, 0.375, 0.25, 0.375, 0.25, 0.625, 0.25, 0.625, 0.5, 0.375, 0.5, 0.375, 0.5, 0.625, 0.5, 0.625, 0.75, 0.375, 0.75, 0.375, 0.75, 0.625, 0.75, 0.625, 1.0, 0.375, 1.0, 0.125, 0.5, 0.375, 0.5, 0.375, 0.75, 0.125, 0.75, 0.625, 0.5, 0.875, 0.5, 0.875, 0.75, 0.625, 0.75])
me_cube_022.materials.append(mat_material_013)
me_cube_022.update()
me_cube_023 = bpy.data.meshes.new('Cube.023')
me_cube_023.from_pydata([(-1.0, -1.0, -1.0), (-1.0, -1.0, 1.0), (-1.0, 1.0, -1.0), (-1.0, 1.0, 1.0), (1.0, -1.0, -1.0), (1.0, -1.0, 1.0), (1.0, 1.0, -1.0), (1.0, 1.0, 1.0)], [], [(0, 1, 3, 2), (2, 3, 7, 6), (6, 7, 5, 4), (4, 5, 1, 0), (2, 6, 4, 0), (7, 3, 1, 5)])
_uv = me_cube_023.uv_layers.new(name='UVMap')
_uv.uv.foreach_set('vector', [0.375, 0.0, 0.625, 0.0, 0.625, 0.25, 0.375, 0.25, 0.375, 0.25, 0.625, 0.25, 0.625, 0.5, 0.375, 0.5, 0.375, 0.5, 0.625, 0.5, 0.625, 0.75, 0.375, 0.75, 0.375, 0.75, 0.625, 0.75, 0.625, 1.0, 0.375, 1.0, 0.125, 0.5, 0.375, 0.5, 0.375, 0.75, 0.125, 0.75, 0.625, 0.5, 0.875, 0.5, 0.875, 0.75, 0.625, 0.75])
me_cube_023.materials.append(mat_material_014)
me_cube_023.update()
me_cube_024 = bpy.data.meshes.new('Cube.024')
me_cube_024.from_pydata([(-1.0, -1.0, -1.0), (-1.0, -1.0, 1.0), (-1.0, 1.0, -1.0), (-1.0, 1.0, 1.0), (1.0, -1.0, -1.0), (1.0, -1.0, 1.0), (1.0, 1.0, -1.0), (1.0, 1.0, 1.0)], [], [(0, 1, 3, 2), (2, 3, 7, 6), (6, 7, 5, 4), (4, 5, 1, 0), (2, 6, 4, 0), (7, 3, 1, 5)])
_uv = me_cube_024.uv_layers.new(name='UVMap')
_uv.uv.foreach_set('vector', [0.375, 0.0, 0.625, 0.0, 0.625, 0.25, 0.375, 0.25, 0.375, 0.25, 0.625, 0.25, 0.625, 0.5, 0.375, 0.5, 0.375, 0.5, 0.625, 0.5, 0.625, 0.75, 0.375, 0.75, 0.375, 0.75, 0.625, 0.75, 0.625, 1.0, 0.375, 1.0, 0.125, 0.5, 0.375, 0.5, 0.375, 0.75, 0.125, 0.75, 0.625, 0.5, 0.875, 0.5, 0.875, 0.75, 0.625, 0.75])
me_cube_024.materials.append(mat_material_015)
me_cube_024.update()
me_cube_025 = bpy.data.meshes.new('Cube.025')
me_cube_025.from_pydata([(-1.0, -1.0, -1.0), (-1.0, -1.0, 1.0), (-1.0, 1.0, -1.0), (-1.0, 1.0, 1.0), (1.0, -1.0, -1.0), (1.0, -1.0, 1.0), (1.0, 1.0, -1.0), (1.0, 1.0, 1.0)], [], [(0, 1, 3, 2), (2, 3, 7, 6), (6, 7, 5, 4), (4, 5, 1, 0), (2, 6, 4, 0), (7, 3, 1, 5)])
_uv = me_cube_025.uv_layers.new(name='UVMap')
_uv.uv.foreach_set('vector', [0.375, 0.0, 0.625, 0.0, 0.625, 0.25, 0.375, 0.25, 0.375, 0.25, 0.625, 0.25, 0.625, 0.5, 0.375, 0.5, 0.375, 0.5, 0.625, 0.5, 0.625, 0.75, 0.375, 0.75, 0.375, 0.75, 0.625, 0.75, 0.625, 1.0, 0.375, 1.0, 0.125, 0.5, 0.375, 0.5, 0.375, 0.75, 0.125, 0.75, 0.625, 0.5, 0.875, 0.5, 0.875, 0.75, 0.625, 0.75])
me_cube_025.materials.append(mat_material_016)
me_cube_025.update()

# ---- objects
ob_light = bpy.data.objects.new('Light', light_light)
ob_camera = bpy.data.objects.new('Camera', cam_camera)
ob_cube = bpy.data.objects.new('Cube', me_cube_001)
ob_cube_001 = bpy.data.objects.new('Cube.001', me_cube_002)
ob_cube_002 = bpy.data.objects.new('Cube.002', me_cube_003)
ob_cube_003 = bpy.data.objects.new('Cube.003', me_cube_004)
ob_cube_004 = bpy.data.objects.new('Cube.004', me_cube)
ob_cube_005 = bpy.data.objects.new('Cube.005', me_cube_005)
ob_cube_006 = bpy.data.objects.new('Cube.006', me_cube_006)
ob_cube_007 = bpy.data.objects.new('Cube.007', me_cube_007)
ob_cube_008 = bpy.data.objects.new('Cube.008', me_cube_008)
ob_cube_009 = bpy.data.objects.new('Cube.009', me_cube_009)
ob_cube_010 = bpy.data.objects.new('Cube.010', me_cube_010)
ob_cube_011 = bpy.data.objects.new('Cube.011', me_cube_011)
ob_cube_012 = bpy.data.objects.new('Cube.012', me_cube_012)
ob_cube_013 = bpy.data.objects.new('Cube.013', me_cube_013)
ob_cube_014 = bpy.data.objects.new('Cube.014', me_cube_014)
ob_cube_015 = bpy.data.objects.new('Cube.015', me_cube_015)
ob_cube_016 = bpy.data.objects.new('Cube.016', me_cube_016)
ob_cube_017 = bpy.data.objects.new('Cube.017', me_cube_017)
ob_cube_018 = bpy.data.objects.new('Cube.018', me_cube_018)
ob_cube_019 = bpy.data.objects.new('Cube.019', me_cube_019)
ob_cube_020 = bpy.data.objects.new('Cube.020', me_cube_020)
ob_cube_021 = bpy.data.objects.new('Cube.021', me_cube_021)
ob_cube_022 = bpy.data.objects.new('Cube.022', me_cube_022)
ob_cube_023 = bpy.data.objects.new('Cube.023', me_cube_023)
ob_cube_024 = bpy.data.objects.new('Cube.024', me_cube_024)
ob_cube_025 = bpy.data.objects.new('Cube.025', me_cube_025)

# ---- transforms, parenting, visibility, modifiers, constraints
ob_light.location = (4.076, 1.005, 5.904)
ob_light.rotation_euler = (0.6503, 0.05522, 1.866)
ob_light.lock_rotations_4d = False
ob_light.empty_display_type = 'ARROWS'
ob_light.color = (0.0, 0.0, 0.0, 0.0)
ob_light.lineart.crease_threshold = 0.0
ob_camera.location = (7.359, -6.926, 4.958)
ob_camera.rotation_euler = (1.109, 0.0, 0.8149)
ob_camera.lock_rotations_4d = False
ob_camera.empty_display_type = 'ARROWS'
ob_camera.color = (0.0, 0.0, 0.0, 0.0)
ob_camera.display_type = 'WIRE'
ob_camera.lineart.crease_threshold = 0.0
ob_cube.location = (-2.09, 0.0, 0.73)
ob_cube.scale = (2.11, 0.71, 0.03)
ob_cube_001.location = (4.17, 0.0, 0.0)
ob_cube_001.scale = (0.03, 0.71, 0.73)
ob_cube_002.location = (-4.17, 0.0, 0.0)
ob_cube_002.scale = (0.03, 0.71, 0.73)
ob_cube_003.location = (-2.08, 0.68, 0.15)
ob_cube_003.scale = (2.08, 0.03, 0.55)
ob_cube_004.location = (2.18, 0.0, 0.78)
ob_cube_004.scale = (0.2, 0.15, 0.01)
ob_cube_005.location = (3.61, 0.0, 0.87)
ob_cube_005.scale = (0.05, 0.01, 0.08)
ob_cube_006.location = (3.61, 0.0, 1.34)
ob_cube_006.scale = (0.56, 0.04, 0.39)
ob_cube_007.location = (3.61, 0.0, 0.78)
ob_cube_007.scale = (0.2, 0.15, 0.01)
ob_cube_008.location = (0.7, 0.0, 0.87)
ob_cube_008.scale = (0.05, 0.01, 0.08)
ob_cube_009.location = (-3.61, 0.0, 1.34)
ob_cube_009.scale = (0.56, 0.04, 0.39)
ob_cube_010.location = (-3.61, 0.0, 0.78)
ob_cube_010.scale = (0.2, 0.15, 0.01)
ob_cube_011.location = (2.18, 0.0, 0.87)
ob_cube_011.scale = (0.05, 0.01, 0.08)
ob_cube_012.location = (2.18, 0.0, 1.34)
ob_cube_012.scale = (0.56, 0.04, 0.39)
ob_cube_013.location = (-0.03, 0.0, 0.0)
ob_cube_013.scale = (0.03, 0.71, 0.73)
ob_cube_014.location = (2.08, 0.68, 0.15)
ob_cube_014.scale = (2.08, 0.03, 0.55)
ob_cube_015.location = (0.03, 0.0, 0.0)
ob_cube_015.scale = (0.03, 0.71, 0.73)
ob_cube_016.location = (2.09, 0.0, 0.73)
ob_cube_016.scale = (2.11, 0.71, 0.03)
ob_cube_017.location = (0.7, 0.0, 1.34)
ob_cube_017.scale = (0.56, 0.04, 0.39)
ob_cube_018.location = (-3.61, 0.0, 0.87)
ob_cube_018.scale = (0.05, 0.01, 0.08)
ob_cube_019.location = (0.7, 0.0, 0.78)
ob_cube_019.scale = (0.2, 0.15, 0.01)
ob_cube_020.location = (-2.18, 0.0, 1.34)
ob_cube_020.scale = (0.56, 0.04, 0.39)
ob_cube_021.location = (-2.18, 0.0, 0.87)
ob_cube_021.scale = (0.05, 0.01, 0.08)
ob_cube_022.location = (-2.18, 0.0, 0.78)
ob_cube_022.scale = (0.2, 0.15, 0.01)
ob_cube_023.location = (-0.7, 0.0, 1.34)
ob_cube_023.scale = (0.56, 0.04, 0.39)
ob_cube_024.location = (-0.7, 0.0, 0.87)
ob_cube_024.scale = (0.05, 0.01, 0.08)
ob_cube_025.location = (-0.7, 0.0, 0.78)
ob_cube_025.scale = (0.2, 0.15, 0.01)

# ---- collection membership
col_collection.objects.link(ob_light)
col_collection.objects.link(ob_camera)
col_collection.objects.link(ob_cube)
col_collection.objects.link(ob_cube_001)
col_collection.objects.link(ob_cube_002)
col_collection.objects.link(ob_cube_003)
col_collection.objects.link(ob_cube_004)
col_collection.objects.link(ob_cube_005)
col_collection.objects.link(ob_cube_006)
col_collection.objects.link(ob_cube_007)
col_collection.objects.link(ob_cube_008)
col_collection.objects.link(ob_cube_009)
col_collection.objects.link(ob_cube_010)
col_collection.objects.link(ob_cube_011)
col_collection.objects.link(ob_cube_012)
col_collection.objects.link(ob_cube_013)
col_collection.objects.link(ob_cube_014)
col_collection.objects.link(ob_cube_015)
col_collection.objects.link(ob_cube_016)
col_collection.objects.link(ob_cube_017)
col_collection.objects.link(ob_cube_018)
col_collection.objects.link(ob_cube_019)
col_collection.objects.link(ob_cube_020)
col_collection.objects.link(ob_cube_021)
col_collection.objects.link(ob_cube_022)
col_collection.objects.link(ob_cube_023)
col_collection.objects.link(ob_cube_024)
col_collection.objects.link(ob_cube_025)

# ---- scene / render settings (as saved in the file)
scene.camera = ob_camera
scene.frame_start = 1; scene.frame_end = 250; scene.frame_set(1)
scene.render.engine = 'BLENDER_EEVEE_NEXT'
scene.cycles.sampling_pattern = 'TABULATED_SOBOL'
scene.cycles.use_light_tree = False
scene.view_settings.view_transform = 'Filmic'
bpy.context.view_layer.update()
